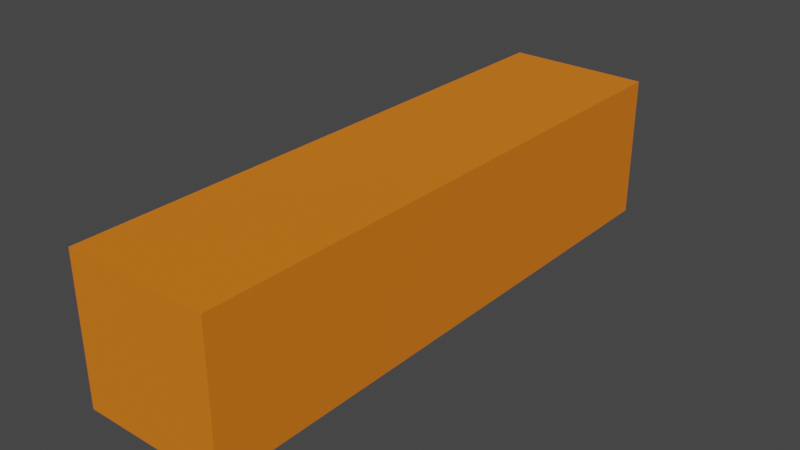 # Source: paralelipiped.blend  (saved by Blender 2.91.10; exported with 4.5.12 LTS)
import bpy
from mathutils import Matrix  # noqa: F401  (used for matrix-valued properties, if any)

bpy.ops.wm.read_factory_settings(use_empty=True)
scene = bpy.context.scene
scene.name = 'Scene'

# ---- collections
col_collection = bpy.data.collections.new('Collection'); scene.collection.children.link(col_collection)

# ---- materials (node trees are filled in below, after node groups)
mat_material_001 = bpy.data.materials.new('Material.001')
mat_material_001.use_transparent_shadow = False

# ---- material node trees
mat_material_001.use_nodes = True; mat_material_001.node_tree.nodes.clear()
_N = mat_material_001.node_tree.nodes; _L = mat_material_001.node_tree.links
n0 = _N.new('ShaderNodeBsdfPrincipled'); n0.name = 'Principled BSDF'; n0.location = (10, 300)
n0.distribution = 'GGX'
n0.subsurface_method = 'BURLEY'
n0.inputs[0].default_value = (0.7993, 0.1889, 0.0007012, 1.0)
n0.inputs[2].default_value = 0.8575
n0.inputs[3].default_value = 1.45
n0.inputs[27].default_value = (0.0, 0.0, 0.0, 1.0)
n0.inputs[28].default_value = 1.0
n1 = _N.new('ShaderNodeOutputMaterial'); n1.name = 'Material Output'; n1.location = (300, 300)
_L.new(n0.outputs[0], n1.inputs[0])
n1.is_active_output = True

# ---- world
world_world = bpy.data.worlds.new('World'); scene.world = world_world
world_world.use_nodes = True; world_world.node_tree.nodes.clear()
_N = world_world.node_tree.nodes; _L = world_world.node_tree.links
n0 = _N.new('ShaderNodeOutputWorld'); n0.name = 'World Output'; n0.location = (300, 300)
n1 = _N.new('ShaderNodeBackground'); n1.name = 'Background'; n1.location = (10, 300)
n1.inputs[0].default_value = (0.05088, 0.05088, 0.05088, 1.0)
_L.new(n1.outputs[0], n0.inputs[0])
n0.is_active_output = True
world_world.color = (0.05088, 0.05088, 0.05088)
world_world.use_sun_shadow = False
world_world.sun_shadow_jitter_overblur = 0.0

# ---- meshes
me_cube_001 = bpy.data.meshes.new('Cube.001')
me_cube_001.from_pydata([(-0.5, -0.5, -0.5), (-0.5, -0.5, 0.5), (-0.5, 0.5, -0.5), (-0.5, 0.5, 0.5), (0.5, -0.5, -0.5), (0.5, -0.5, 0.5), (0.5, 0.5, -0.5), (0.5, 0.5, 0.5)], [], [(0, 1, 3, 2), (2, 3, 7, 6), (6, 7, 5, 4), (4, 5, 1, 0), (2, 6, 4, 0), (7, 3, 1, 5)])
_uv = me_cube_001.uv_layers.new(name='UVMap')
_uv.uv.foreach_set('vector', [0.375, 0.0, 0.625, 0.0, 0.625, 0.25, 0.375, 0.25, 0.375, 0.25, 0.625, 0.25, 0.625, 0.5, 0.375, 0.5, 0.375, 0.5, 0.625, 0.5, 0.625, 0.75, 0.375, 0.75, 0.375, 0.75, 0.625, 0.75, 0.625, 1.0, 0.375, 1.0, 0.125, 0.5, 0.375, 0.5, 0.375, 0.75, 0.125, 0.75, 0.625, 0.5, 0.875, 0.5, 0.875, 0.75, 0.625, 0.75])
me_cube_001.materials.append(mat_material_001)
me_cube_001.use_remesh_fix_poles = True
me_cube_001.use_remesh_preserve_attributes = False
me_cube_001.use_mirror_vertex_groups = False
me_cube_001.update()

# ---- objects
ob_cube = bpy.data.objects.new('Cube', me_cube_001)

# ---- transforms, parenting, visibility, modifiers, constraints
ob_cube.location = (-0.008769, 0.1478, 0.09216)
ob_cube.scale = (0.2, 0.8, 0.2)
ob_cube.lineart.crease_threshold = 0.0

# ---- collection membership
col_collection.objects.link(ob_cube)

# ---- scene / render settings (as saved in the file)
scene.frame_start = 1; scene.frame_end = 250; scene.frame_set(1)
scene.render.engine = 'BLENDER_EEVEE_NEXT'
scene.cycles.use_denoising = False
scene.cycles.samples = 128
scene.cycles.sampling_pattern = 'TABULATED_SOBOL'
scene.cycles.use_adaptive_sampling = False
scene.cycles.use_light_tree = False
scene.view_settings.view_transform = 'Filmic'
bpy.context.view_layer.update()

# ---- added for rendering (the .blend has no active camera and no usable light): camera, sun
cam_auto = bpy.data.cameras.new('AutoCamera')
cam_auto.lens = 50.0
cam_auto.sensor_width = 36.0
cam_auto.clip_end = 1000.0
ob_auto_camera = bpy.data.objects.new('AutoCamera', cam_auto)
scene.collection.objects.link(ob_auto_camera)
ob_auto_camera.location = (0.77631, -0.794272, 0.720227)
ob_auto_camera.rotation_euler = (1.09748, -7.21219e-08, 0.694738)
scene.camera = ob_auto_camera
light_auto_sun = bpy.data.lights.new('AutoSun', 'SUN')
light_auto_sun.energy = 3.0
light_auto_sun.angle = 0.0523599
ob_auto_sun = bpy.data.objects.new('AutoSun', light_auto_sun)
scene.collection.objects.link(ob_auto_sun)
ob_auto_sun.rotation_euler = (0.872665, 0.174533, 0.523599)
bpy.context.view_layer.update()
